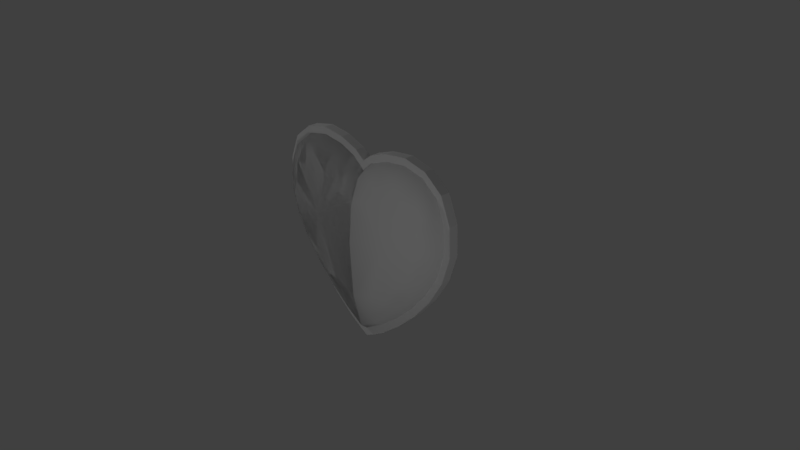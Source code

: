# Source: heart.blend  (saved by Blender 2.78.0; exported with 4.5.12 LTS)
import bpy
from mathutils import Matrix  # noqa: F401  (used for matrix-valued properties, if any)

bpy.ops.wm.read_factory_settings(use_empty=True)
scene = bpy.context.scene
scene.name = 'Scene'

# ---- collections
col_collection_1 = bpy.data.collections.new('Collection 1'); scene.collection.children.link(col_collection_1)

# ---- world
world_world = bpy.data.worlds.new('World'); scene.world = world_world
world_world.color = (0.05088, 0.05088, 0.05088)
world_world.use_sun_shadow = False
world_world.sun_shadow_jitter_overblur = 0.0
world_world.cycles.sampling_method = 'MANUAL'

# ---- cameras
cam_camera = bpy.data.cameras.new('Camera')
cam_camera.clip_end = 100.0
cam_camera.lens = 35.0
cam_camera.sensor_width = 32.0
cam_camera.sensor_height = 18.0
cam_camera.ortho_scale = 7.314
cam_camera.dof.focus_distance = 0.0
cam_camera.dof.aperture_fstop = 128.0

# ---- lights
light_lamp_002 = bpy.data.lights.new('Lamp.002', 'SPOT')
light_lamp_002.transmission_factor = 0.0
light_lamp_002.cutoff_distance = 30.0
light_lamp_002.energy = 100.0
light_lamp_002.shadow_buffer_clip_start = 1.001
light_lamp_002.shadow_soft_size = 0.1
light_lamp_002.shadow_maximum_resolution = 0.006
light_lamp_002.use_absolute_resolution = True
light_lamp_002.spot_size = 1.309
light_lamp_001 = bpy.data.lights.new('Lamp.001', 'SPOT')
light_lamp_001.transmission_factor = 0.0
light_lamp_001.cutoff_distance = 30.0
light_lamp_001.energy = 100.0
light_lamp_001.shadow_buffer_clip_start = 1.001
light_lamp_001.shadow_soft_size = 0.1
light_lamp_001.shadow_maximum_resolution = 0.006
light_lamp_001.use_absolute_resolution = True
light_lamp_001.spot_size = 1.309
light_lamp = bpy.data.lights.new('Lamp', 'SPOT')
light_lamp.transmission_factor = 0.0
light_lamp.cutoff_distance = 30.0
light_lamp.energy = 100.0
light_lamp.shadow_buffer_clip_start = 1.001
light_lamp.shadow_soft_size = 0.1
light_lamp.shadow_maximum_resolution = 0.006
light_lamp.use_absolute_resolution = True
light_lamp.spot_size = 1.309

# ---- meshes
me_cube_002 = bpy.data.meshes.new('Cube.002')
me_cube_002.from_pydata([(-1.361, -0.06537, 0.152), (-1.361, 0.06537, 0.152), (-1.241, 0.06537, 0.2042), (-1.241, -0.06537, 0.2042), (-0.8978, -0.06537, -0.5143), (-0.8978, 0.06537, -0.5143), (-0.8014, 0.06537, -0.4259), (-0.8014, -0.06537, -0.4259), (-0.009704, -0.06537, 1.319), (-0.009704, 0.06537, 1.319), (-0.09199, 0.06537, 1.218), (-0.09199, -0.06537, 1.218), (-1.459, -0.06537, 0.9291), (-1.459, 0.06537, 0.9291), (-1.331, 0.06537, 0.9018), (-1.331, -0.06537, 0.9018), (-0.4022, -0.06537, 1.512), (-0.4022, 0.06537, 1.512), (-0.4331, 0.06537, 1.385), (-0.4331, -0.06537, 1.385), (-1.054, -0.06537, 1.482), (-1.054, 0.06537, 1.482), (-0.9988, 0.06537, 1.363), (-0.9988, -0.06537, 1.363), (-0.321, -0.06537, -1.025), (-0.321, 0.06537, -1.025), (-0.2454, 0.06537, -0.9185), (-0.2454, -0.06537, -0.9185), (-1.317, -0.06537, 1.276), (-1.317, 0.06537, 1.276), (-1.213, 0.06537, 1.197), (-1.213, -0.06537, 1.197), (-1.158, -0.06537, -0.1956), (-1.158, 0.06537, -0.1956), (-1.05, 0.06537, -0.121), (-1.05, -0.06537, -0.121), (-0.7308, -0.06537, 1.554), (-0.7308, 0.06537, 1.554), (-0.7249, 0.06537, 1.423), (-0.7249, -0.06537, 1.423), (-1.474, -0.06537, 0.5285), (-1.474, 0.06537, 0.5285), (-1.344, 0.06537, 0.5451), (-1.344, -0.06537, 0.5451), (-0.1366, -0.06537, 1.415), (-0.1366, 0.06537, 1.415), (-0.1993, 0.06537, 1.3), (-0.1993, -0.06537, 1.3), (-0.6097, -0.06537, -0.7943), (-0.6097, 0.06537, -0.7943), (-0.5231, 0.06537, -0.6963), (-0.5231, -0.06537, -0.6963), (1.361, -0.06537, 0.152), (1.361, 0.06537, 0.152), (1.241, 0.06537, 0.2042), (1.241, -0.06537, 0.2042), (0.8978, -0.06537, -0.5143), (0.8978, 0.06537, -0.5143), (0.8014, 0.06537, -0.4259), (0.8014, -0.06537, -0.4259), (0.009704, -0.06537, 1.319), (0.009704, 0.06537, 1.319), (0.09199, 0.06537, 1.218), (0.09199, -0.06537, 1.218), (1.459, -0.06537, 0.9291), (1.459, 0.06537, 0.9291), (1.331, 0.06537, 0.9018), (1.331, -0.06537, 0.9018), (0.4022, -0.06537, 1.512), (0.4022, 0.06537, 1.512), (0.4331, 0.06537, 1.385), (0.4331, -0.06537, 1.385), (1.054, -0.06537, 1.482), (1.054, 0.06537, 1.482), (0.9988, 0.06537, 1.363), (0.9988, -0.06537, 1.363), (0.321, -0.06537, -1.025), (0.321, 0.06537, -1.025), (0.2454, 0.06537, -0.9185), (0.2454, -0.06537, -0.9185), (1.317, -0.06537, 1.276), (1.317, 0.06537, 1.276), (1.213, 0.06537, 1.197), (1.213, -0.06537, 1.197), (1.158, -0.06537, -0.1956), (1.158, 0.06537, -0.1956), (1.05, 0.06537, -0.121), (1.05, -0.06537, -0.121), (0.7308, -0.06537, 1.554), (0.7308, 0.06537, 1.554), (0.7249, 0.06537, 1.423), (0.7249, -0.06537, 1.423), (1.474, -0.06537, 0.5285), (1.474, 0.06537, 0.5285), (1.344, 0.06537, 0.5451), (1.344, -0.06537, 0.5451), (0.1366, -0.06537, 1.415), (0.1366, 0.06537, 1.415), (0.1993, 0.06537, 1.3), (0.1993, -0.06537, 1.3), (0.6097, -0.06537, -0.7943), (0.6097, 0.06537, -0.7943), (0.5231, 0.06537, -0.6963), (0.5231, -0.06537, -0.6963), (3.897e-09, -0.06537, -1.214), (3.897e-09, 0.06537, -1.214), (-3.897e-09, 0.06537, -1.083), (-3.897e-09, -0.06537, -1.083), (-1.364e-08, -0.06537, 1.29), (-1.364e-08, 0.06537, 1.29), (1.364e-08, 0.06537, 1.159), (1.364e-08, -0.06537, 1.159), (-1.436, -0.06537, 0.3984), (-1.436, 0.06537, 0.3984), (-1.31, 0.06537, 0.436), (-1.31, -0.06537, 0.436), (-1.4, -0.06537, 0.2789), (-1.4, 0.06537, 0.2789), (-1.275, 0.06537, 0.3165), (-1.275, -0.06537, 0.3165), (-1.292, -0.06537, 0.03292), (-1.292, 0.06537, 0.03292), (-1.179, 0.06537, 0.09904), (-1.179, -0.06537, 0.09904), (-1.226, -0.06537, -0.07921), (-1.226, 0.06537, -0.07921), (-1.113, 0.06537, -0.01309), (-1.113, -0.06537, -0.01309), (-0.6828, -0.06537, -0.7234), (-0.6828, 0.06537, -0.7234), (-0.5916, 0.06537, -0.6296), (-0.5916, -0.06537, -0.6296), (-0.7536, -0.06537, -0.6546), (-0.7536, 0.06537, -0.6546), (-0.6624, 0.06537, -0.5608), (-0.6624, -0.06537, -0.5608), (-0.8244, -0.06537, -0.5858), (-0.8244, 0.06537, -0.5858), (-0.7332, 0.06537, -0.492), (-0.7332, -0.06537, -0.492), (-0.9639, -0.06537, -0.4335), (-0.9639, 0.06537, -0.4335), (-0.8626, 0.06537, -0.3508), (-0.8626, -0.06537, -0.3508), (-1.028, -0.06537, -0.3555), (-1.028, 0.06537, -0.3555), (-0.9262, 0.06537, -0.2729), (-0.9262, -0.06537, -0.2729), (-1.091, -0.06537, -0.2776), (-1.091, 0.06537, -0.2776), (-0.9899, 0.06537, -0.1949), (-0.9899, -0.06537, -0.1949), (-0.06988, -0.06537, 1.365), (-0.06988, 0.06537, 1.365), (-0.1489, 0.06537, 1.261), (-0.1489, -0.06537, 1.261), (-1.47, -0.06537, 0.6655), (-1.47, 0.06537, 0.6655), (-1.339, 0.06537, 0.6606), (-1.339, -0.06537, 0.6606), (-1.465, -0.06537, 0.7917), (-1.465, 0.06537, 0.7917), (-1.334, 0.06537, 0.7868), (-1.334, -0.06537, 0.7868), (-1.412, -0.06537, 1.047), (-1.412, 0.06537, 1.047), (-1.291, 0.06537, 0.998), (-1.291, -0.06537, 0.998), (-1.369, -0.06537, 1.154), (-1.369, 0.06537, 1.154), (-1.248, 0.06537, 1.105), (-1.248, -0.06537, 1.105), (-0.2288, -0.06537, 1.449), (-0.2288, 0.06537, 1.449), (-0.2736, 0.06537, 1.326), (-0.2736, -0.06537, 1.326), (-0.312, -0.06537, 1.48), (-0.312, 0.06537, 1.48), (-0.3568, 0.06537, 1.357), (-0.3568, -0.06537, 1.357), (-0.5128, -0.06537, 1.527), (-0.5128, 0.06537, 1.527), (-0.5293, 0.06537, 1.397), (-0.5293, -0.06537, 1.397), (-0.6162, -0.06537, 1.54), (-0.6162, 0.06537, 1.54), (-0.6327, 0.06537, 1.41), (-0.6327, -0.06537, 1.41), (-0.8415, -0.06537, 1.53), (-0.8415, 0.06537, 1.53), (-0.8134, 0.06537, 1.402), (-0.8134, -0.06537, 1.402), (-0.941, -0.06537, 1.508), (-0.941, 0.06537, 1.508), (-0.913, 0.06537, 1.381), (-0.913, -0.06537, 1.381), (-1.146, -0.06537, 1.412), (-1.146, 0.06537, 1.412), (-1.066, 0.06537, 1.309), (-1.066, -0.06537, 1.309), (-1.226, -0.06537, 1.35), (-1.226, 0.06537, 1.35), (-1.145, 0.06537, 1.247), (-1.145, -0.06537, 1.247), (-0.5128, -0.06537, -0.8719), (-0.5128, 0.06537, -0.8719), (-0.4312, 0.06537, -0.7698), (-0.4312, -0.06537, -0.7698), (-0.4184, -0.06537, -0.9474), (-0.4184, 0.06537, -0.9474), (-0.3368, 0.06537, -0.8453), (-0.3368, -0.06537, -0.8453), (-0.2234, -0.06537, -1.086), (-0.2234, 0.06537, -1.086), (-0.1542, 0.06537, -0.9752), (-0.1542, -0.06537, -0.9752), (-0.129, -0.06537, -1.145), (-0.129, 0.06537, -1.145), (-0.05984, 0.06537, -1.034), (-0.05984, -0.06537, -1.034), (1.436, -0.06537, 0.3984), (1.436, 0.06537, 0.3984), (1.31, 0.06537, 0.436), (1.31, -0.06537, 0.436), (1.4, -0.06537, 0.2789), (1.4, 0.06537, 0.2789), (1.275, 0.06537, 0.3165), (1.275, -0.06537, 0.3165), (1.292, -0.06537, 0.03292), (1.292, 0.06537, 0.03292), (1.179, 0.06537, 0.09904), (1.179, -0.06537, 0.09904), (1.226, -0.06537, -0.07921), (1.226, 0.06537, -0.07921), (1.113, 0.06537, -0.01309), (1.113, -0.06537, -0.01309), (0.6828, -0.06537, -0.7234), (0.6828, 0.06537, -0.7234), (0.5916, 0.06537, -0.6296), (0.5916, -0.06537, -0.6296), (0.7536, -0.06537, -0.6546), (0.7536, 0.06537, -0.6546), (0.6624, 0.06537, -0.5608), (0.6624, -0.06537, -0.5608), (0.8244, -0.06537, -0.5858), (0.8244, 0.06537, -0.5858), (0.7332, 0.06537, -0.492), (0.7332, -0.06537, -0.492), (0.9639, -0.06537, -0.4335), (0.9639, 0.06537, -0.4335), (0.8626, 0.06537, -0.3508), (0.8626, -0.06537, -0.3508), (1.028, -0.06537, -0.3555), (1.028, 0.06537, -0.3555), (0.9262, 0.06537, -0.2729), (0.9262, -0.06537, -0.2729), (1.091, -0.06537, -0.2776), (1.091, 0.06537, -0.2776), (0.9899, 0.06537, -0.1949), (0.9899, -0.06537, -0.1949), (0.06988, -0.06537, 1.365), (0.06988, 0.06537, 1.365), (0.1489, 0.06537, 1.261), (0.1489, -0.06537, 1.261), (1.47, -0.06537, 0.6655), (1.47, 0.06537, 0.6655), (1.339, 0.06537, 0.6606), (1.339, -0.06537, 0.6606), (1.465, -0.06537, 0.7917), (1.465, 0.06537, 0.7917), (1.334, 0.06537, 0.7868), (1.334, -0.06537, 0.7868), (1.412, -0.06537, 1.047), (1.412, 0.06537, 1.047), (1.291, 0.06537, 0.998), (1.291, -0.06537, 0.998), (1.369, -0.06537, 1.154), (1.369, 0.06537, 1.154), (1.248, 0.06537, 1.105), (1.248, -0.06537, 1.105), (0.2288, -0.06537, 1.449), (0.2288, 0.06537, 1.449), (0.2736, 0.06537, 1.326), (0.2736, -0.06537, 1.326), (0.312, -0.06537, 1.48), (0.312, 0.06537, 1.48), (0.3568, 0.06537, 1.357), (0.3568, -0.06537, 1.357), (0.5128, -0.06537, 1.527), (0.5128, 0.06537, 1.527), (0.5293, 0.06537, 1.397), (0.5293, -0.06537, 1.397), (0.6162, -0.06537, 1.54), (0.6162, 0.06537, 1.54), (0.6327, 0.06537, 1.41), (0.6327, -0.06537, 1.41), (0.8415, -0.06537, 1.53), (0.8415, 0.06537, 1.53), (0.8134, 0.06537, 1.402), (0.8134, -0.06537, 1.402), (0.941, -0.06537, 1.508), (0.941, 0.06537, 1.508), (0.913, 0.06537, 1.381), (0.913, -0.06537, 1.381), (1.146, -0.06537, 1.412), (1.146, 0.06537, 1.412), (1.066, 0.06537, 1.309), (1.066, -0.06537, 1.309), (1.226, -0.06537, 1.35), (1.226, 0.06537, 1.35), (1.145, 0.06537, 1.247), (1.145, -0.06537, 1.247), (0.5128, -0.06537, -0.8719), (0.5128, 0.06537, -0.8719), (0.4312, 0.06537, -0.7698), (0.4312, -0.06537, -0.7698), (0.4184, -0.06537, -0.9474), (0.4184, 0.06537, -0.9474), (0.3368, 0.06537, -0.8453), (0.3368, -0.06537, -0.8453), (0.2234, -0.06537, -1.086), (0.2234, 0.06537, -1.086), (0.1542, 0.06537, -0.9752), (0.1542, -0.06537, -0.9752), (0.129, -0.06537, -1.145), (0.129, 0.06537, -1.145), (0.05984, 0.06537, -1.034), (0.05984, -0.06537, -1.034)], [], [(40, 41, 113, 112), (41, 42, 114, 113), (42, 43, 115, 114), (43, 40, 112, 115), (112, 113, 117, 116), (113, 114, 118, 117), (114, 115, 119, 118), (115, 112, 116, 119), (116, 117, 1, 0), (117, 118, 2, 1), (118, 119, 3, 2), (119, 116, 0, 3), (0, 1, 121, 120), (1, 2, 122, 121), (2, 3, 123, 122), (3, 0, 120, 123), (120, 121, 125, 124), (121, 122, 126, 125), (122, 123, 127, 126), (123, 120, 124, 127), (124, 125, 33, 32), (125, 126, 34, 33), (126, 127, 35, 34), (127, 124, 32, 35), (128, 129, 49, 48), (129, 130, 50, 49), (130, 131, 51, 50), (131, 128, 48, 51), (132, 133, 129, 128), (133, 134, 130, 129), (134, 135, 131, 130), (135, 132, 128, 131), (136, 137, 133, 132), (137, 138, 134, 133), (138, 139, 135, 134), (139, 136, 132, 135), (4, 5, 137, 136), (5, 6, 138, 137), (6, 7, 139, 138), (7, 4, 136, 139), (140, 141, 5, 4), (141, 142, 6, 5), (142, 143, 7, 6), (143, 140, 4, 7), (144, 145, 141, 140), (145, 146, 142, 141), (146, 147, 143, 142), (147, 144, 140, 143), (148, 149, 145, 144), (149, 150, 146, 145), (150, 151, 147, 146), (151, 148, 144, 147), (32, 33, 149, 148), (33, 34, 150, 149), (34, 35, 151, 150), (35, 32, 148, 151), (108, 109, 9, 8), (109, 110, 10, 9), (110, 111, 11, 10), (111, 108, 8, 11), (8, 9, 153, 152), (9, 10, 154, 153), (10, 11, 155, 154), (11, 8, 152, 155), (152, 153, 45, 44), (153, 154, 46, 45), (154, 155, 47, 46), (155, 152, 44, 47), (156, 157, 41, 40), (157, 158, 42, 41), (158, 159, 43, 42), (159, 156, 40, 43), (160, 161, 157, 156), (161, 162, 158, 157), (162, 163, 159, 158), (163, 160, 156, 159), (12, 13, 161, 160), (13, 14, 162, 161), (14, 15, 163, 162), (15, 12, 160, 163), (164, 165, 13, 12), (165, 166, 14, 13), (166, 167, 15, 14), (167, 164, 12, 15), (168, 169, 165, 164), (169, 170, 166, 165), (170, 171, 167, 166), (171, 168, 164, 167), (28, 29, 169, 168), (29, 30, 170, 169), (30, 31, 171, 170), (31, 28, 168, 171), (44, 45, 173, 172), (45, 46, 174, 173), (46, 47, 175, 174), (47, 44, 172, 175), (172, 173, 177, 176), (173, 174, 178, 177), (174, 175, 179, 178), (175, 172, 176, 179), (176, 177, 17, 16), (177, 178, 18, 17), (178, 179, 19, 18), (179, 176, 16, 19), (16, 17, 181, 180), (17, 18, 182, 181), (18, 19, 183, 182), (19, 16, 180, 183), (180, 181, 185, 184), (181, 182, 186, 185), (182, 183, 187, 186), (183, 180, 184, 187), (184, 185, 37, 36), (185, 186, 38, 37), (186, 187, 39, 38), (187, 184, 36, 39), (36, 37, 189, 188), (37, 38, 190, 189), (38, 39, 191, 190), (39, 36, 188, 191), (188, 189, 193, 192), (189, 190, 194, 193), (190, 191, 195, 194), (191, 188, 192, 195), (192, 193, 21, 20), (193, 194, 22, 21), (194, 195, 23, 22), (195, 192, 20, 23), (20, 21, 197, 196), (21, 22, 198, 197), (22, 23, 199, 198), (23, 20, 196, 199), (196, 197, 201, 200), (197, 198, 202, 201), (198, 199, 203, 202), (199, 196, 200, 203), (200, 201, 29, 28), (201, 202, 30, 29), (202, 203, 31, 30), (203, 200, 28, 31), (48, 49, 205, 204), (49, 50, 206, 205), (50, 51, 207, 206), (51, 48, 204, 207), (204, 205, 209, 208), (205, 206, 210, 209), (206, 207, 211, 210), (207, 204, 208, 211), (208, 209, 25, 24), (209, 210, 26, 25), (210, 211, 27, 26), (211, 208, 24, 27), (24, 25, 213, 212), (25, 26, 214, 213), (26, 27, 215, 214), (27, 24, 212, 215), (212, 213, 217, 216), (213, 214, 218, 217), (214, 215, 219, 218), (215, 212, 216, 219), (216, 217, 105, 104), (217, 218, 106, 105), (218, 219, 107, 106), (219, 216, 104, 107), (220, 221, 93, 92), (221, 222, 94, 93), (222, 223, 95, 94), (223, 220, 92, 95), (224, 225, 221, 220), (225, 226, 222, 221), (226, 227, 223, 222), (227, 224, 220, 223), (52, 53, 225, 224), (53, 54, 226, 225), (54, 55, 227, 226), (55, 52, 224, 227), (228, 229, 53, 52), (229, 230, 54, 53), (230, 231, 55, 54), (231, 228, 52, 55), (232, 233, 229, 228), (233, 234, 230, 229), (234, 235, 231, 230), (235, 232, 228, 231), (84, 85, 233, 232), (85, 86, 234, 233), (86, 87, 235, 234), (87, 84, 232, 235), (100, 101, 237, 236), (101, 102, 238, 237), (102, 103, 239, 238), (103, 100, 236, 239), (236, 237, 241, 240), (237, 238, 242, 241), (238, 239, 243, 242), (239, 236, 240, 243), (240, 241, 245, 244), (241, 242, 246, 245), (242, 243, 247, 246), (243, 240, 244, 247), (244, 245, 57, 56), (245, 246, 58, 57), (246, 247, 59, 58), (247, 244, 56, 59), (56, 57, 249, 248), (57, 58, 250, 249), (58, 59, 251, 250), (59, 56, 248, 251), (248, 249, 253, 252), (249, 250, 254, 253), (250, 251, 255, 254), (251, 248, 252, 255), (252, 253, 257, 256), (253, 254, 258, 257), (254, 255, 259, 258), (255, 252, 256, 259), (256, 257, 85, 84), (257, 258, 86, 85), (258, 259, 87, 86), (259, 256, 84, 87), (60, 61, 109, 108), (61, 62, 110, 109), (62, 63, 111, 110), (63, 60, 108, 111), (260, 261, 61, 60), (261, 262, 62, 61), (262, 263, 63, 62), (263, 260, 60, 63), (96, 97, 261, 260), (97, 98, 262, 261), (98, 99, 263, 262), (99, 96, 260, 263), (92, 93, 265, 264), (93, 94, 266, 265), (94, 95, 267, 266), (95, 92, 264, 267), (264, 265, 269, 268), (265, 266, 270, 269), (266, 267, 271, 270), (267, 264, 268, 271), (268, 269, 65, 64), (269, 270, 66, 65), (270, 271, 67, 66), (271, 268, 64, 67), (64, 65, 273, 272), (65, 66, 274, 273), (66, 67, 275, 274), (67, 64, 272, 275), (272, 273, 277, 276), (273, 274, 278, 277), (274, 275, 279, 278), (275, 272, 276, 279), (276, 277, 81, 80), (277, 278, 82, 81), (278, 279, 83, 82), (279, 276, 80, 83), (280, 281, 97, 96), (281, 282, 98, 97), (282, 283, 99, 98), (283, 280, 96, 99), (284, 285, 281, 280), (285, 286, 282, 281), (286, 287, 283, 282), (287, 284, 280, 283), (68, 69, 285, 284), (69, 70, 286, 285), (70, 71, 287, 286), (71, 68, 284, 287), (288, 289, 69, 68), (289, 290, 70, 69), (290, 291, 71, 70), (291, 288, 68, 71), (292, 293, 289, 288), (293, 294, 290, 289), (294, 295, 291, 290), (295, 292, 288, 291), (88, 89, 293, 292), (89, 90, 294, 293), (90, 91, 295, 294), (91, 88, 292, 295), (296, 297, 89, 88), (297, 298, 90, 89), (298, 299, 91, 90), (299, 296, 88, 91), (300, 301, 297, 296), (301, 302, 298, 297), (302, 303, 299, 298), (303, 300, 296, 299), (72, 73, 301, 300), (73, 74, 302, 301), (74, 75, 303, 302), (75, 72, 300, 303), (304, 305, 73, 72), (305, 306, 74, 73), (306, 307, 75, 74), (307, 304, 72, 75), (308, 309, 305, 304), (309, 310, 306, 305), (310, 311, 307, 306), (311, 308, 304, 307), (80, 81, 309, 308), (81, 82, 310, 309), (82, 83, 311, 310), (83, 80, 308, 311), (312, 313, 101, 100), (313, 314, 102, 101), (314, 315, 103, 102), (315, 312, 100, 103), (316, 317, 313, 312), (317, 318, 314, 313), (318, 319, 315, 314), (319, 316, 312, 315), (76, 77, 317, 316), (77, 78, 318, 317), (78, 79, 319, 318), (79, 76, 316, 319), (320, 321, 77, 76), (321, 322, 78, 77), (322, 323, 79, 78), (323, 320, 76, 79), (324, 325, 321, 320), (325, 326, 322, 321), (326, 327, 323, 322), (327, 324, 320, 323), (104, 105, 325, 324), (105, 106, 326, 325), (106, 107, 327, 326), (107, 104, 324, 327)])
me_cube_002.use_remesh_preserve_volume = False
me_cube_002.use_remesh_preserve_attributes = False
me_cube_002.use_mirror_vertex_groups = False
me_cube_002.update()
me_cube_001 = bpy.data.meshes.new('Cube.001')
me_cube_001.from_pydata([(-0.6146, -0.3218, 0.4727), (-0.07009, -0.1609, 1.169), (-0.6146, 0.3218, 0.4727), (-0.2741, -0.1609, -0.8457), (-0.8224, -0.1609, -0.3804), (-0.9997, 0.1609, 1.353), (-0.4364, -0.1609, 1.377), (-1.335, -0.1609, 0.8908), (-0.4364, 0.1609, 1.377), (-1.25, 0.1609, 0.2187), (-0.9997, -0.1609, 1.353), (-0.2741, 0.1609, -0.8457), (-1.25, -0.1609, 0.2187), (-1.335, 0.1609, 0.8908), (-0.07009, 0.1609, 1.169), (-0.8224, 0.1609, -0.3804), (-1.301, 0.0, 0.1781), (-0.8496, 0.0, -0.4701), (-0.05085, 0.0, 1.269), (-1.096, -0.2816, 0.7616), (-1.04, 0.2816, 0.3228), (-0.7433, 0.2816, -0.0774), (-1.096, 0.2816, 0.7616), (-0.2255, -0.2816, 0.8957), (-0.4997, -0.2816, 1.079), (-0.4997, 0.2816, 1.079), (-0.8766, -0.2816, 1.063), (-1.04, -0.2816, 0.3228), (-0.2255, 0.2816, 0.8957), (-0.3502, -0.2816, -0.3898), (-0.8766, 0.2816, 1.063), (-0.1967, -0.1609, 1.283), (-0.7254, 0.1609, 1.413), (-1.217, -0.1609, 1.183), (-1.348, 0.1609, 0.5456), (-1.066, 0.1609, -0.08999), (-0.3502, 0.2816, -0.3898), (-0.5483, -0.1609, -0.6373), (-0.5483, 0.1609, -0.6373), (-0.7433, -0.2816, -0.0774), (-1.395, 0.0, 0.9155), (-0.4177, 0.0, 1.449), (-1.027, 0.0, 1.422), (-0.2832, 0.0, -0.9719), (-1.066, -0.1609, -0.08999), (-1.217, 0.1609, 1.183), (-0.7254, -0.1609, 1.413), (-1.348, -0.1609, 0.5456), (-0.1967, 0.1609, 1.283), (-1.265, 0.0, 1.237), (-1.104, 0.0, -0.1583), (-0.7279, 0.0, 1.488), (-1.409, 0.0, 0.5368), (-0.168, 0.0, 1.357), (-1.193, -0.2503, 0.5486), (-1.09, -0.2503, 1.035), (-1.193, 0.2503, 0.5486), (-0.968, 0.2503, 0.0345), (-1.09, 0.2503, 1.035), (-0.2852, -0.2503, 1.112), (-0.7062, -0.2503, 1.224), (-0.7062, 0.2503, 1.224), (-0.2852, 0.2503, 1.112), (-0.968, -0.2503, 0.0345), (-0.5395, 0.2503, -0.4072), (-0.5664, 0.0, -0.7453), (-0.5395, -0.2503, -0.4072), (-4.657e-09, -0.2816, 0.7748), (-1.49e-08, -0.3218, 0.2452), (-5.588e-09, -0.2816, -0.5066), (-4.657e-09, 0.2816, 0.7748), (-1.49e-08, 0.3218, 0.2452), (-5.588e-09, 0.2816, -0.5066), (0.0, 0.0, -1.148), (0.0, -0.1609, -1.013), (0.0, -0.1609, 1.107), (0.0, 0.0, 1.225), (0.0, 0.1609, -1.013), (0.0, 0.1609, 1.107)], [], [(0, 29, 69, 68), (0, 68, 67, 23), (0, 23, 59, 24), (0, 24, 60, 26), (0, 26, 55, 19), (0, 19, 54, 27), (0, 27, 63, 39), (0, 39, 66, 29), (1, 75, 76, 18), (1, 18, 53, 31), (1, 31, 59, 23), (1, 23, 67, 75), (2, 21, 57, 20), (2, 20, 56, 22), (2, 22, 58, 30), (2, 30, 61, 25), (2, 25, 62, 28), (2, 28, 70, 71), (2, 71, 72, 36), (2, 36, 64, 21), (3, 29, 66, 37), (3, 37, 65, 43), (3, 43, 73, 74), (3, 74, 69, 29), (4, 44, 50, 17), (4, 17, 65, 37), (4, 37, 66, 39), (4, 39, 63, 44), (5, 45, 49, 42), (5, 42, 51, 32), (5, 32, 61, 30), (5, 30, 58, 45), (6, 31, 53, 41), (6, 41, 51, 46), (6, 46, 60, 24), (6, 24, 59, 31), (7, 33, 49, 40), (7, 40, 52, 47), (7, 47, 54, 19), (7, 19, 55, 33), (8, 32, 51, 41), (8, 41, 53, 48), (8, 48, 62, 25), (8, 25, 61, 32), (9, 35, 50, 16), (9, 16, 52, 34), (9, 34, 56, 20), (9, 20, 57, 35), (10, 46, 51, 42), (10, 42, 49, 33), (10, 33, 55, 26), (10, 26, 60, 46), (11, 77, 73, 43), (11, 43, 65, 38), (11, 38, 64, 36), (11, 36, 72, 77), (12, 47, 52, 16), (12, 16, 50, 44), (12, 44, 63, 27), (12, 27, 54, 47), (13, 34, 52, 40), (13, 40, 49, 45), (13, 45, 58, 22), (13, 22, 56, 34), (14, 48, 53, 18), (14, 18, 76, 78), (14, 78, 70, 28), (14, 28, 62, 48), (15, 21, 64, 38), (15, 38, 65, 17), (15, 17, 50, 35), (15, 35, 57, 21), (68, 69, 74, 73, 77, 72, 71, 70, 78, 76, 75, 67)])
me_cube_001.polygons.foreach_set('use_smooth', [True] * 73)
me_cube_001.use_remesh_preserve_volume = False
me_cube_001.use_remesh_preserve_attributes = False
me_cube_001.use_mirror_vertex_groups = False
me_cube_001.update()
me_cube_004 = bpy.data.meshes.new('Cube.004')
me_cube_004.from_pydata([(-0.6146, -0.3218, 0.4727), (-0.07009, -0.1609, 1.169), (-0.6146, 0.3218, 0.4727), (-0.2741, -0.1609, -0.8457), (-0.8224, -0.1609, -0.3804), (-0.9997, 0.1609, 1.353), (-0.4364, -0.1609, 1.377), (-1.335, -0.1609, 0.8908), (-0.4364, 0.1609, 1.377), (-1.25, 0.1609, 0.2187), (-0.9997, -0.1609, 1.353), (-0.2741, 0.1609, -0.8457), (-1.25, -0.1609, 0.2187), (-1.335, 0.1609, 0.8908), (-0.07009, 0.1609, 1.169), (-0.8224, 0.1609, -0.3804), (-1.301, 0.0, 0.1781), (-0.8496, 0.0, -0.4701), (-0.05085, 0.0, 1.269), (-1.096, -0.2816, 0.7616), (-1.04, 0.2816, 0.3228), (-0.7433, 0.2816, -0.0774), (-1.096, 0.2816, 0.7616), (-0.2255, -0.2816, 0.8957), (-0.4997, -0.2816, 1.079), (-0.4997, 0.2816, 1.079), (-0.8766, -0.2816, 1.063), (-1.04, -0.2816, 0.3228), (-0.2255, 0.2816, 0.8957), (-0.3502, -0.2816, -0.3898), (-0.8766, 0.2816, 1.063), (-0.1967, -0.1609, 1.283), (-0.7254, 0.1609, 1.413), (-1.217, -0.1609, 1.183), (-1.348, 0.1609, 0.5456), (-1.066, 0.1609, -0.08999), (-0.3502, 0.2816, -0.3898), (-0.5483, -0.1609, -0.6373), (-0.5483, 0.1609, -0.6373), (-0.7433, -0.2816, -0.0774), (-1.395, 0.0, 0.9155), (-0.4177, 0.0, 1.449), (-1.027, 0.0, 1.422), (-0.2832, 0.0, -0.9719), (-1.066, -0.1609, -0.08999), (-1.217, 0.1609, 1.183), (-0.7254, -0.1609, 1.413), (-1.348, -0.1609, 0.5456), (-0.1967, 0.1609, 1.283), (-1.265, 0.0, 1.237), (-1.104, 0.0, -0.1583), (-0.7279, 0.0, 1.488), (-1.409, 0.0, 0.5368), (-0.168, 0.0, 1.357), (-1.193, -0.2503, 0.5486), (-1.09, -0.2503, 1.035), (-1.193, 0.2503, 0.5486), (-0.968, 0.2503, 0.0345), (-1.09, 0.2503, 1.035), (-0.2852, -0.2503, 1.112), (-0.7062, -0.2503, 1.224), (-0.7062, 0.2503, 1.224), (-0.2852, 0.2503, 1.112), (-0.968, -0.2503, 0.0345), (-0.5395, 0.2503, -0.4072), (-0.5664, 0.0, -0.7453), (-0.5395, -0.2503, -0.4072), (0.6146, -0.3218, 0.4727), (0.07009, -0.1609, 1.169), (0.6146, 0.3218, 0.4727), (0.2741, -0.1609, -0.8457), (0.8224, -0.1609, -0.3804), (0.9997, 0.1609, 1.353), (0.4364, -0.1609, 1.377), (1.335, -0.1609, 0.8908), (0.4364, 0.1609, 1.377), (1.25, 0.1609, 0.2187), (0.9997, -0.1609, 1.353), (0.2741, 0.1609, -0.8457), (1.25, -0.1609, 0.2187), (1.335, 0.1609, 0.8908), (0.07009, 0.1609, 1.169), (0.8224, 0.1609, -0.3804), (1.301, 0.0, 0.1781), (0.8496, 0.0, -0.4701), (0.05085, 0.0, 1.269), (1.096, -0.2816, 0.7616), (1.04, 0.2816, 0.3228), (0.7433, 0.2816, -0.0774), (1.096, 0.2816, 0.7616), (0.2255, -0.2816, 0.8957), (0.4997, -0.2816, 1.079), (0.4997, 0.2816, 1.079), (0.8766, -0.2816, 1.063), (1.04, -0.2816, 0.3228), (0.2255, 0.2816, 0.8957), (0.3502, -0.2816, -0.3898), (0.8766, 0.2816, 1.063), (0.1967, -0.1609, 1.283), (0.7254, 0.1609, 1.413), (1.217, -0.1609, 1.183), (1.348, 0.1609, 0.5456), (1.066, 0.1609, -0.08999), (0.3502, 0.2816, -0.3898), (0.5483, -0.1609, -0.6373), (0.5483, 0.1609, -0.6373), (0.7433, -0.2816, -0.0774), (1.395, 0.0, 0.9155), (0.4177, 0.0, 1.449), (1.027, 0.0, 1.422), (0.2832, 0.0, -0.9719), (1.066, -0.1609, -0.08999), (1.217, 0.1609, 1.183), (0.7254, -0.1609, 1.413), (1.348, -0.1609, 0.5456), (0.1967, 0.1609, 1.283), (1.265, 0.0, 1.237), (1.104, 0.0, -0.1583), (0.7279, 0.0, 1.488), (1.409, 0.0, 0.5368), (0.168, 0.0, 1.357), (1.193, -0.2503, 0.5486), (1.09, -0.2503, 1.035), (1.193, 0.2503, 0.5486), (0.968, 0.2503, 0.0345), (1.09, 0.2503, 1.035), (0.2852, -0.2503, 1.112), (0.7062, -0.2503, 1.224), (0.7062, 0.2503, 1.224), (0.2852, 0.2503, 1.112), (0.968, -0.2503, 0.0345), (0.5395, 0.2503, -0.4072), (0.5664, 0.0, -0.7453), (0.5395, -0.2503, -0.4072), (0.0, -0.2816, 0.7748), (0.0, -0.3218, 0.2452), (0.0, -0.2816, -0.5066), (0.0, 0.2816, 0.7748), (0.0, 0.3218, 0.2452), (0.0, 0.2816, -0.5066), (0.0, 0.0, -1.148), (0.0, -0.1609, -1.013), (0.0, -0.1609, 1.107), (0.0, 0.0, 1.225), (0.0, 0.1609, -1.013), (0.0, 0.1609, 1.107)], [], [(0, 29, 136, 135), (0, 135, 134, 23), (0, 23, 59, 24), (0, 24, 60, 26), (0, 26, 55, 19), (0, 19, 54, 27), (0, 27, 63, 39), (0, 39, 66, 29), (1, 142, 143, 18), (1, 18, 53, 31), (1, 31, 59, 23), (1, 23, 134, 142), (2, 21, 57, 20), (2, 20, 56, 22), (2, 22, 58, 30), (2, 30, 61, 25), (2, 25, 62, 28), (2, 28, 137, 138), (2, 138, 139, 36), (2, 36, 64, 21), (3, 29, 66, 37), (3, 37, 65, 43), (3, 43, 140, 141), (3, 141, 136, 29), (4, 44, 50, 17), (4, 17, 65, 37), (4, 37, 66, 39), (4, 39, 63, 44), (5, 45, 49, 42), (5, 42, 51, 32), (5, 32, 61, 30), (5, 30, 58, 45), (6, 31, 53, 41), (6, 41, 51, 46), (6, 46, 60, 24), (6, 24, 59, 31), (7, 33, 49, 40), (7, 40, 52, 47), (7, 47, 54, 19), (7, 19, 55, 33), (8, 32, 51, 41), (8, 41, 53, 48), (8, 48, 62, 25), (8, 25, 61, 32), (9, 35, 50, 16), (9, 16, 52, 34), (9, 34, 56, 20), (9, 20, 57, 35), (10, 46, 51, 42), (10, 42, 49, 33), (10, 33, 55, 26), (10, 26, 60, 46), (11, 144, 140, 43), (11, 43, 65, 38), (11, 38, 64, 36), (11, 36, 139, 144), (12, 47, 52, 16), (12, 16, 50, 44), (12, 44, 63, 27), (12, 27, 54, 47), (13, 34, 52, 40), (13, 40, 49, 45), (13, 45, 58, 22), (13, 22, 56, 34), (14, 48, 53, 18), (14, 18, 143, 145), (14, 145, 137, 28), (14, 28, 62, 48), (15, 21, 64, 38), (15, 38, 65, 17), (15, 17, 50, 35), (15, 35, 57, 21), (67, 135, 136, 96), (67, 90, 134, 135), (67, 91, 126, 90), (67, 93, 127, 91), (67, 86, 122, 93), (67, 94, 121, 86), (67, 106, 130, 94), (67, 96, 133, 106), (68, 85, 143, 142), (68, 98, 120, 85), (68, 90, 126, 98), (68, 142, 134, 90), (69, 87, 124, 88), (69, 89, 123, 87), (69, 97, 125, 89), (69, 92, 128, 97), (69, 95, 129, 92), (69, 138, 137, 95), (69, 103, 139, 138), (69, 88, 131, 103), (70, 104, 133, 96), (70, 110, 132, 104), (70, 141, 140, 110), (70, 96, 136, 141), (71, 84, 117, 111), (71, 104, 132, 84), (71, 106, 133, 104), (71, 111, 130, 106), (72, 109, 116, 112), (72, 99, 118, 109), (72, 97, 128, 99), (72, 112, 125, 97), (73, 108, 120, 98), (73, 113, 118, 108), (73, 91, 127, 113), (73, 98, 126, 91), (74, 107, 116, 100), (74, 114, 119, 107), (74, 86, 121, 114), (74, 100, 122, 86), (75, 108, 118, 99), (75, 115, 120, 108), (75, 92, 129, 115), (75, 99, 128, 92), (76, 83, 117, 102), (76, 101, 119, 83), (76, 87, 123, 101), (76, 102, 124, 87), (77, 109, 118, 113), (77, 100, 116, 109), (77, 93, 122, 100), (77, 113, 127, 93), (78, 110, 140, 144), (78, 105, 132, 110), (78, 103, 131, 105), (78, 144, 139, 103), (79, 83, 119, 114), (79, 111, 117, 83), (79, 94, 130, 111), (79, 114, 121, 94), (80, 107, 119, 101), (80, 112, 116, 107), (80, 89, 125, 112), (80, 101, 123, 89), (81, 85, 120, 115), (81, 145, 143, 85), (81, 95, 137, 145), (81, 115, 129, 95), (82, 105, 131, 88), (82, 84, 132, 105), (82, 102, 117, 84), (82, 88, 124, 102), (135, 134, 142, 143, 145, 137, 138, 139, 144, 140, 141, 136)])
me_cube_004.polygons.foreach_set('use_smooth', [True] * 145)
me_cube_004.use_remesh_preserve_volume = False
me_cube_004.use_remesh_preserve_attributes = False
me_cube_004.use_mirror_vertex_groups = False
me_cube_004.update()

# ---- objects
ob_container = bpy.data.objects.new('Container', me_cube_002)
ob_halfheart = bpy.data.objects.new('HalfHeart', me_cube_001)
ob_lamp_002 = bpy.data.objects.new('Lamp.002', light_lamp_002)
ob_lamp_001 = bpy.data.objects.new('Lamp.001', light_lamp_001)
ob_lamp = bpy.data.objects.new('Lamp', light_lamp)
ob_camera = bpy.data.objects.new('Camera', cam_camera)
ob_fullheart = bpy.data.objects.new('FullHeart', me_cube_004)

# ---- transforms, parenting, visibility, modifiers, constraints
ob_container.location = (0.0, 0.0, 0.0)
ob_container.lineart.crease_threshold = 0.0
ob_halfheart.location = (0.0, 0.0, 0.0)
ob_halfheart.lineart.crease_threshold = 0.0
ob_lamp_002.location = (4.489, -5.381, 0.3785)
ob_lamp_002.rotation_euler = (1.523, 0.05522, 6.971)
ob_lamp_002.lock_rotations_4d = False
ob_lamp_002.empty_display_type = 'ARROWS'
ob_lamp_002.color = (0.0, 0.0, 0.0, 0.0)
ob_lamp_002.lineart.crease_threshold = 0.0
ob_lamp_001.location = (-5.381, -4.489, 4.878)
ob_lamp_001.rotation_euler = (0.6503, 0.05522, 5.401)
ob_lamp_001.lock_rotations_4d = False
ob_lamp_001.empty_display_type = 'ARROWS'
ob_lamp_001.color = (0.0, 0.0, 0.0, 0.0)
ob_lamp_001.lineart.crease_threshold = 0.0
ob_lamp.location = (-4.489, 5.381, 4.878)
ob_lamp.rotation_euler = (0.6503, 0.05522, 3.83)
ob_lamp.lock_rotations_4d = False
ob_lamp.empty_display_type = 'ARROWS'
ob_lamp.color = (0.0, 0.0, 0.0, 0.0)
ob_lamp.lineart.crease_threshold = 0.0
ob_camera.location = (7.481, -6.508, 5.344)
ob_camera.rotation_euler = (1.109, 0.0, 0.8149)
ob_camera.lock_rotations_4d = False
ob_camera.empty_display_type = 'ARROWS'
ob_camera.color = (0.0, 0.0, 0.0, 0.0)
ob_camera.display_type = 'WIRE'
ob_camera.lineart.crease_threshold = 0.0
ob_fullheart.location = (0.0, 0.0, 0.0)
ob_fullheart.lineart.crease_threshold = 0.0

# ---- collection membership
col_collection_1.objects.link(ob_container)
col_collection_1.objects.link(ob_halfheart)
col_collection_1.objects.link(ob_lamp_002)
col_collection_1.objects.link(ob_lamp_001)
col_collection_1.objects.link(ob_lamp)
col_collection_1.objects.link(ob_camera)
col_collection_1.objects.link(ob_fullheart)

# ---- scene / render settings (as saved in the file)
scene.camera = ob_camera
scene.frame_start = 1; scene.frame_end = 250; scene.frame_set(1)
scene.render.engine = 'BLENDER_EEVEE_NEXT'
scene.render.resolution_percentage = 50
scene.render.dither_intensity = 0.0
scene.cycles.use_denoising = False
scene.cycles.samples = 128
scene.cycles.sampling_pattern = 'TABULATED_SOBOL'
scene.cycles.light_sampling_threshold = 0.0
scene.cycles.use_adaptive_sampling = False
scene.cycles.use_light_tree = False
scene.cycles.blur_glossy = 0.0
scene.cycles.sample_clamp_indirect = 0.0
scene.view_settings.view_transform = 'Standard'
bpy.context.view_layer.update()
